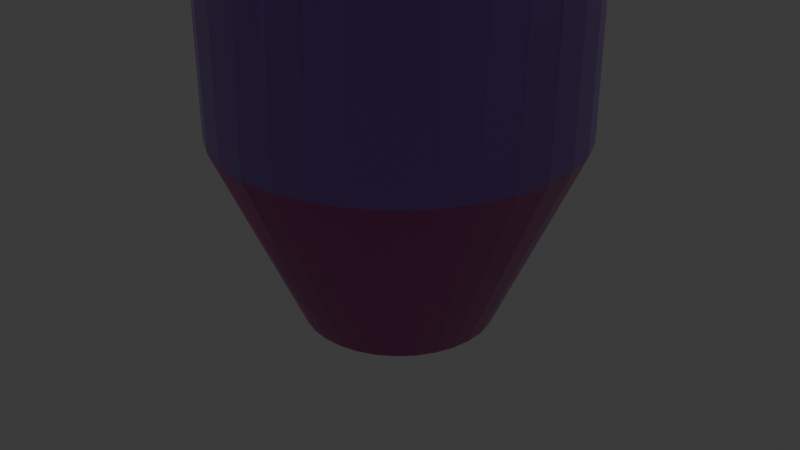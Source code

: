 # Source: Melee.blend  (saved by Blender 4.2.66; exported with 4.5.12 LTS)
import bpy
from mathutils import Matrix  # noqa: F401  (used for matrix-valued properties, if any)

bpy.ops.wm.read_factory_settings(use_empty=True)
scene = bpy.context.scene
scene.name = 'Scene'

# ---- collections
col_collection = bpy.data.collections.new('Collection'); scene.collection.children.link(col_collection)

# ---- images (referenced by path relative to the original .blend; pixels are not part of the script)
import os
ASSET_DIR = os.environ.get("B2B_ASSET_DIR", "")  # directory of the original .blend (textures are referenced by path, not embedded)
HERE = os.path.dirname(os.path.abspath(__file__))  # packed textures are extracted next to this script under _unpacked/

def load_image(name, relpath, width, height, colorspace="sRGB"):
    """Load a texture the original file referenced (path relative to the .blend, or extracted next to this script)."""
    p = next((c for c in (os.path.join(HERE, relpath), os.path.join(ASSET_DIR, relpath)) if relpath and os.path.exists(c)), "")
    if p:
        img = bpy.data.images.load(p, check_existing=True)
        img.name = name
    else:  # same state as the original file: an image datablock whose file is absent (Cycles renders it pink)
        img = bpy.data.images.new(name, width, height)
        img.source = "FILE"
        img.filepath = "//" + (relpath or name)
    img.colorspace_settings.name = colorspace
    return img
img_metal_0076_normal_opengl_1k_png = load_image('metal_0076_normal_opengl_1k.png', 'metal_0076_normal_opengl_1k.png', 1024, 1024, 'sRGB')
img_metal_0076_color_1k_jpg = load_image('metal_0076_color_1k.jpg', 'metal_0076_color_1k.jpg', 1024, 1024, 'sRGB')
img_metal_0076_roughness_1k_jpg = load_image('metal_0076_roughness_1k.jpg', 'metal_0076_roughness_1k.jpg', 1024, 1024, 'sRGB')
img_metal_0076_metallic_1k_jpg = load_image('metal_0076_metallic_1k.jpg', 'metal_0076_metallic_1k.jpg', 1024, 1024, 'sRGB')
img_metal_0031_normal_opengl_1k_png = load_image('metal_0031_normal_opengl_1k.png', 'metal_0031_normal_opengl_1k.png', 1024, 1024, 'sRGB')
img_metal_0031_color_1k_jpg = load_image('metal_0031_color_1k.jpg', 'metal_0031_color_1k.jpg', 1024, 1024, 'sRGB')

# ---- materials (node trees are filled in below, after node groups)
mat_hex_metal = bpy.data.materials.new('Hex Metal')
mat_dot_metal = bpy.data.materials.new('Dot Metal')

# ---- material node trees
mat_hex_metal.use_nodes = True; mat_hex_metal.node_tree.nodes.clear()
_N = mat_hex_metal.node_tree.nodes; _L = mat_hex_metal.node_tree.links
n0 = _N.new('ShaderNodeBsdfPrincipled'); n0.name = 'Principled BSDF'; n0.location = (10, 300)
n1 = _N.new('ShaderNodeOutputMaterial'); n1.name = 'Material Output'; n1.location = (300, 300)
n2 = _N.new('ShaderNodeNormalMap'); n2.name = 'Normal Map'; n2.location = (-279, -15)
n3 = _N.new('ShaderNodeTexImage'); n3.name = 'Image Texture'; n3.location = (-641, -49)
n3.image = img_metal_0076_normal_opengl_1k_png
n4 = _N.new('ShaderNodeTexImage'); n4.name = 'Image Texture.001'; n4.location = (-614, 283)
n4.image = img_metal_0076_color_1k_jpg
n5 = _N.new('ShaderNodeTexImage'); n5.name = 'Image Texture.002'; n5.location = (-603, 580)
n5.image = img_metal_0076_roughness_1k_jpg
n6 = _N.new('ShaderNodeTexImage'); n6.name = 'Image Texture.003'; n6.location = (-617, 884)
n6.image = img_metal_0076_metallic_1k_jpg
n7 = _N.new('ShaderNodeMix'); n7.name = 'Mix'; n7.location = (-254, 275)
n7.data_type = 'RGBA'
n7.inputs[7].default_value = (0.4981, 0.1954, 0.0, 1.0)
_L.new(n0.outputs[0], n1.inputs[0])
_L.new(n7.outputs[2], n0.inputs[0])
_L.new(n3.outputs[0], n2.inputs[1])
_L.new(n2.outputs[0], n0.inputs[5])
_L.new(n5.outputs[0], n0.inputs[2])
_L.new(n6.outputs[0], n0.inputs[1])
_L.new(n4.outputs[0], n7.inputs[6])
n1.is_active_output = True
mat_dot_metal.use_nodes = True; mat_dot_metal.node_tree.nodes.clear()
_N = mat_dot_metal.node_tree.nodes; _L = mat_dot_metal.node_tree.links
n0 = _N.new('ShaderNodeBsdfPrincipled'); n0.name = 'Principled BSDF'; n0.location = (10, 300)
n1 = _N.new('ShaderNodeOutputMaterial'); n1.name = 'Material Output'; n1.location = (300, 300)
n2 = _N.new('ShaderNodeNormalMap'); n2.name = 'Normal Map'; n2.location = (-447, 40)
n3 = _N.new('ShaderNodeTexImage'); n3.name = 'Image Texture'; n3.location = (-809, 7)
n3.image = img_metal_0031_normal_opengl_1k_png
n4 = _N.new('ShaderNodeTexImage'); n4.name = 'Image Texture.001'; n4.location = (-782, 338)
n4.image = img_metal_0031_color_1k_jpg
n5 = _N.new('ShaderNodeTexImage'); n5.name = 'Image Texture.002'; n5.location = (-771, 636)
n5.image = img_metal_0076_roughness_1k_jpg
n6 = _N.new('ShaderNodeTexImage'); n6.name = 'Image Texture.003'; n6.location = (-786, 939)
n6.image = img_metal_0076_metallic_1k_jpg
n7 = _N.new('ShaderNodeMix'); n7.name = 'Mix'; n7.location = (-417, 350)
n7.data_type = 'RGBA'
n7.inputs[7].default_value = (0.07649, 0.5064, 1.0, 1.0)
_L.new(n0.outputs[0], n1.inputs[0])
_L.new(n3.outputs[0], n2.inputs[1])
_L.new(n2.outputs[0], n0.inputs[5])
_L.new(n7.outputs[2], n0.inputs[0])
_L.new(n5.outputs[0], n0.inputs[2])
_L.new(n6.outputs[0], n0.inputs[1])
_L.new(n4.outputs[0], n7.inputs[6])
n1.is_active_output = True

# ---- world
world_world = bpy.data.worlds.new('World'); scene.world = world_world
world_world.use_nodes = True; world_world.node_tree.nodes.clear()
_N = world_world.node_tree.nodes; _L = world_world.node_tree.links
n0 = _N.new('ShaderNodeOutputWorld'); n0.name = 'World Output'; n0.location = (300, 300)
n1 = _N.new('ShaderNodeBackground'); n1.name = 'Background'; n1.location = (10, 300)
n1.inputs[0].default_value = (0.05088, 0.05088, 0.05088, 1.0)
_L.new(n1.outputs[0], n0.inputs[0])
n0.is_active_output = True
world_world.color = (0.05088, 0.05088, 0.05088)
world_world.sun_shadow_jitter_overblur = 0.0

# ---- cameras
cam_camera = bpy.data.cameras.new('Camera')
cam_camera.clip_end = 100.0
cam_camera.ortho_scale = 7.314

# ---- lights
light_light = bpy.data.lights.new('Light', 'POINT')
light_light.energy = 1000.0
light_light.shadow_soft_size = 0.1

# ---- meshes
me_cylinder = bpy.data.meshes.new('Cylinder')
me_cylinder.from_pydata([(0.0, 1.0, -1.0), (-1.077e-08, 1.89, 1.0), (0.1951, 0.9808, -1.0), (0.3687, 1.853, 1.0), (0.3827, 0.9239, -1.0), (0.7232, 1.746, 1.0), (0.5556, 0.8315, -1.0), (1.05, 1.571, 1.0), (0.7071, 0.7071, -1.0), (1.336, 1.336, 1.0), (0.8315, 0.5556, -1.0), (1.571, 1.05, 1.0), (0.9239, 0.3827, -1.0), (1.746, 0.7232, 1.0), (0.9808, 0.1951, -1.0), (1.853, 0.3687, 1.0), (1.0, 0.0, -1.0), (1.89, -1.326e-08, 1.0), (0.9808, -0.1951, -1.0), (1.853, -0.3687, 1.0), (0.9239, -0.3827, -1.0), (1.746, -0.7232, 1.0), (0.8315, -0.5556, -1.0), (1.571, -1.05, 1.0), (0.7071, -0.7071, -1.0), (1.336, -1.336, 1.0), (0.5556, -0.8315, -1.0), (1.05, -1.571, 1.0), (0.3827, -0.9239, -1.0), (0.7232, -1.746, 1.0), (0.1951, -0.9808, -1.0), (0.3687, -1.853, 1.0), (0.0, -1.0, -1.0), (-1.077e-08, -1.89, 1.0), (-0.1951, -0.9808, -1.0), (-0.3687, -1.853, 1.0), (-0.3827, -0.9239, -1.0), (-0.7232, -1.746, 1.0), (-0.5556, -0.8315, -1.0), (-1.05, -1.571, 1.0), (-0.7071, -0.7071, -1.0), (-1.336, -1.336, 1.0), (-0.8315, -0.5556, -1.0), (-1.571, -1.05, 1.0), (-0.9239, -0.3827, -1.0), (-1.746, -0.7232, 1.0), (-0.9808, -0.1951, -1.0), (-1.853, -0.3687, 1.0), (-1.0, 0.0, -1.0), (-1.89, -1.326e-08, 1.0), (-0.9808, 0.1951, -1.0), (-1.853, 0.3687, 1.0), (-0.9239, 0.3827, -1.0), (-1.746, 0.7232, 1.0), (-0.8315, 0.5556, -1.0), (-1.571, 1.05, 1.0), (-0.7071, 0.7071, -1.0), (-1.336, 1.336, 1.0), (-0.5556, 0.8315, -1.0), (-1.05, 1.571, 1.0), (-0.3827, 0.9239, -1.0), (-0.7232, 1.746, 1.0), (-0.1951, 0.9808, -1.0), (-0.3687, 1.853, 1.0), (0.3687, 1.853, 15.78), (1.473e-07, 1.89, 15.78), (0.7232, 1.746, 15.78), (1.05, 1.571, 15.78), (1.336, 1.336, 15.78), (1.571, 1.05, 15.78), (1.746, 0.7232, 15.78), (1.853, 0.3687, 15.78), (1.89, -1.326e-08, 15.78), (1.853, -0.3687, 15.78), (1.746, -0.7232, 15.78), (1.571, -1.05, 15.78), (1.336, -1.336, 15.78), (1.05, -1.571, 15.78), (0.7232, -1.746, 15.78), (0.3687, -1.853, 15.78), (1.473e-07, -1.89, 15.78), (-0.3687, -1.853, 15.78), (-0.7232, -1.746, 15.78), (-1.05, -1.571, 15.78), (-1.336, -1.336, 15.78), (-1.571, -1.05, 15.78), (-1.746, -0.7232, 15.78), (-1.853, -0.3687, 15.78), (-1.89, -1.326e-08, 15.78), (-1.853, 0.3687, 15.78), (-1.746, 0.7232, 15.78), (-1.571, 1.05, 15.78), (-1.336, 1.336, 15.78), (-1.05, 1.571, 15.78), (-0.7232, 1.746, 15.78), (-0.3687, 1.853, 15.78), (0.6282, 3.158, 17.19), (1.365e-07, 3.22, 17.19), (1.232, 2.975, 17.19), (1.789, 2.677, 17.19), (2.277, 2.277, 17.19), (2.677, 1.789, 17.19), (2.975, 1.232, 17.19), (3.158, 0.6282, 17.19), (3.22, -2.521e-08, 17.19), (3.158, -0.6282, 17.19), (2.975, -1.232, 17.19), (2.677, -1.789, 17.19), (2.277, -2.277, 17.19), (1.789, -2.677, 17.19), (1.232, -2.975, 17.19), (0.6282, -3.158, 17.19), (1.365e-07, -3.22, 17.19), (-0.6282, -3.158, 17.19), (-1.232, -2.975, 17.19), (-1.789, -2.677, 17.19), (-2.277, -2.277, 17.19), (-2.677, -1.789, 17.19), (-2.975, -1.232, 17.19), (-3.158, -0.6282, 17.19), (-3.22, -2.521e-08, 17.19), (-3.158, 0.6282, 17.19), (-2.975, 1.232, 17.19), (-2.677, 1.789, 17.19), (-2.277, 2.277, 17.19), (-1.789, 2.677, 17.19), (-1.232, 2.975, 17.19), (-0.6282, 3.158, 17.19), (0.6282, 3.158, 21.64), (5.95e-07, 3.22, 21.64), (1.232, 2.975, 21.64), (1.789, 2.677, 21.64), (2.277, 2.277, 21.64), (2.677, 1.789, 21.64), (2.975, 1.232, 21.64), (3.158, 0.6282, 21.64), (3.22, -2.521e-08, 21.64), (3.158, -0.6282, 21.64), (2.975, -1.232, 21.64), (2.677, -1.789, 21.64), (2.277, -2.277, 21.64), (1.789, -2.677, 21.64), (1.232, -2.975, 21.64), (0.6282, -3.158, 21.64), (5.95e-07, -3.22, 21.64), (-0.6282, -3.158, 21.64), (-1.232, -2.975, 21.64), (-1.789, -2.677, 21.64), (-2.277, -2.277, 21.64), (-2.677, -1.789, 21.64), (-2.975, -1.232, 21.64), (-3.158, -0.6282, 21.64), (-3.22, -2.521e-08, 21.64), (-3.158, 0.6282, 21.64), (-2.975, 1.232, 21.64), (-2.677, 1.789, 21.64), (-2.277, 2.277, 21.64), (-1.789, 2.677, 21.64), (-1.232, 2.975, 21.64), (-0.6282, 3.158, 21.64), (0.2588, 1.301, 23.12), (2.646e-07, 1.327, 23.12), (0.5077, 1.226, 23.12), (0.7371, 1.103, 23.12), (0.9381, 0.9381, 23.12), (1.103, 0.7371, 23.12), (1.226, 0.5077, 23.12), (1.301, 0.2588, 23.12), (1.327, -3.229e-08, 23.12), (1.301, -0.2588, 23.12), (1.226, -0.5077, 23.12), (1.103, -0.7371, 23.12), (0.9381, -0.9381, 23.12), (0.7371, -1.103, 23.12), (0.5077, -1.226, 23.12), (0.2588, -1.301, 23.12), (2.646e-07, -1.327, 23.12), (-0.2588, -1.301, 23.12), (-0.5077, -1.226, 23.12), (-0.7371, -1.103, 23.12), (-0.9381, -0.9381, 23.12), (-1.103, -0.7371, 23.12), (-1.226, -0.5077, 23.12), (-1.301, -0.2588, 23.12), (-1.327, -3.229e-08, 23.12), (-1.301, 0.2588, 23.12), (-1.226, 0.5077, 23.12), (-1.103, 0.7371, 23.12), (-0.9381, 0.9381, 23.12), (-0.7371, 1.103, 23.12), (-0.5077, 1.226, 23.12), (-0.2588, 1.301, 23.12), (0.6282, 3.158, 17.19), (1.365e-07, 3.22, 17.19), (1.232, 2.975, 17.19), (1.789, 2.677, 17.19), (2.277, 2.277, 17.19), (2.677, 1.789, 17.19), (2.975, 1.232, 17.19), (3.158, 0.6282, 17.19), (3.22, -2.521e-08, 17.19), (3.158, -0.6282, 17.19), (2.975, -1.232, 17.19), (2.677, -1.789, 17.19), (2.277, -2.277, 17.19), (1.789, -2.677, 17.19), (1.232, -2.975, 17.19), (0.6282, -3.158, 17.19), (1.365e-07, -3.22, 17.19), (-0.6282, -3.158, 17.19), (-1.232, -2.975, 17.19), (-1.789, -2.677, 17.19), (-2.277, -2.277, 17.19), (-2.677, -1.789, 17.19), (-2.975, -1.232, 17.19), (-3.158, -0.6282, 17.19), (-3.22, -2.521e-08, 17.19), (-3.158, 0.6282, 17.19), (-2.975, 1.232, 17.19), (-2.677, 1.789, 17.19), (-2.277, 2.277, 17.19), (-1.789, 2.677, 17.19), (-1.232, 2.975, 17.19), (-0.6282, 3.158, 17.19), (0.6282, 3.158, 21.64), (5.95e-07, 3.22, 21.64), (1.232, 2.975, 21.64), (1.789, 2.677, 21.64), (2.277, 2.277, 21.64), (2.677, 1.789, 21.64), (2.975, 1.232, 21.64), (3.158, 0.6282, 21.64), (3.22, -2.521e-08, 21.64), (3.158, -0.6282, 21.64), (2.975, -1.232, 21.64), (2.677, -1.789, 21.64), (2.277, -2.277, 21.64), (1.789, -2.677, 21.64), (1.232, -2.975, 21.64), (0.6282, -3.158, 21.64), (5.95e-07, -3.22, 21.64), (-0.6282, -3.158, 21.64), (-1.232, -2.975, 21.64), (-1.789, -2.677, 21.64), (-2.277, -2.277, 21.64), (-2.677, -1.789, 21.64), (-2.975, -1.232, 21.64), (-3.158, -0.6282, 21.64), (-3.22, -2.521e-08, 21.64), (-3.158, 0.6282, 21.64), (-2.975, 1.232, 21.64), (-2.677, 1.789, 21.64), (-2.277, 2.277, 21.64), (-1.789, 2.677, 21.64), (-1.232, 2.975, 21.64), (-0.6282, 3.158, 21.64), (1.232, 2.975, 17.19), (0.6282, 3.158, 17.19), (2.277, 2.277, 17.19), (1.789, 2.677, 17.19), (2.975, 1.232, 17.19), (2.677, 1.789, 17.19), (3.22, -2.521e-08, 17.19), (3.158, 0.6282, 17.19), (2.975, -1.232, 17.19), (3.158, -0.6282, 17.19), (2.277, -2.277, 17.19), (2.677, -1.789, 17.19), (1.232, -2.975, 17.19), (1.789, -2.677, 17.19), (1.365e-07, -3.22, 17.19), (0.6282, -3.158, 17.19), (-1.232, -2.975, 17.19), (-0.6282, -3.158, 17.19), (-2.277, -2.277, 17.19), (-1.789, -2.677, 17.19), (-2.975, -1.232, 17.19), (-2.677, -1.789, 17.19), (-3.22, -2.521e-08, 17.19), (-3.158, -0.6282, 17.19), (-2.975, 1.232, 17.19), (-3.158, 0.6282, 17.19), (-2.277, 2.277, 17.19), (-2.677, 1.789, 17.19), (-1.232, 2.975, 17.19), (-1.789, 2.677, 17.19), (1.365e-07, 3.22, 17.19), (-0.6282, 3.158, 17.19), (1.232, 2.975, 21.64), (0.6282, 3.158, 21.64), (2.277, 2.277, 21.64), (1.789, 2.677, 21.64), (2.975, 1.232, 21.64), (2.677, 1.789, 21.64), (3.22, -2.521e-08, 21.64), (3.158, 0.6282, 21.64), (2.975, -1.232, 21.64), (3.158, -0.6282, 21.64), (2.277, -2.277, 21.64), (2.677, -1.789, 21.64), (1.232, -2.975, 21.64), (1.789, -2.677, 21.64), (5.95e-07, -3.22, 21.64), (0.6282, -3.158, 21.64), (-1.232, -2.975, 21.64), (-0.6282, -3.158, 21.64), (-2.277, -2.277, 21.64), (-1.789, -2.677, 21.64), (-2.975, -1.232, 21.64), (-2.677, -1.789, 21.64), (-3.22, -2.521e-08, 21.64), (-3.158, -0.6282, 21.64), (-2.975, 1.232, 21.64), (-3.158, 0.6282, 21.64), (-2.277, 2.277, 21.64), (-2.677, 1.789, 21.64), (-1.232, 2.975, 21.64), (-1.789, 2.677, 21.64), (5.95e-07, 3.22, 21.64), (-0.6282, 3.158, 21.64), (1.041, 2.344, 17.19), (0.4369, 2.528, 17.19), (1.859, 1.768, 17.19), (1.371, 2.168, 17.19), (2.394, 0.9217, 17.19), (2.096, 1.478, 17.19), (2.564, -0.06457, 17.19), (2.502, 0.5636, 17.19), (2.344, -1.041, 17.19), (2.528, -0.4369, 17.19), (1.768, -1.859, 17.19), (2.168, -1.371, 17.19), (0.9217, -2.394, 17.19), (1.478, -2.096, 17.19), (-0.06456, -2.564, 17.19), (0.5636, -2.502, 17.19), (-1.041, -2.344, 17.19), (-0.4369, -2.528, 17.19), (-1.859, -1.768, 17.19), (-1.371, -2.168, 17.19), (-2.394, -0.9217, 17.19), (-2.096, -1.478, 17.19), (-2.564, 0.06457, 17.19), (-2.502, -0.5636, 17.19), (-2.344, 1.041, 17.19), (-2.528, 0.4369, 17.19), (-1.768, 1.859, 17.19), (-2.168, 1.371, 17.19), (-0.9217, 2.394, 17.19), (-1.478, 2.096, 17.19), (0.06457, 2.564, 17.19), (-0.5636, 2.502, 17.19), (1.041, 2.344, 21.64), (0.4369, 2.528, 21.64), (1.859, 1.768, 21.64), (1.371, 2.168, 21.64), (2.394, 0.9217, 21.64), (2.096, 1.478, 21.64), (2.564, -0.06457, 21.64), (2.502, 0.5636, 21.64), (2.344, -1.041, 21.64), (2.528, -0.4369, 21.64), (1.768, -1.859, 21.64), (2.168, -1.371, 21.64), (0.9217, -2.394, 21.64), (1.478, -2.096, 21.64), (-0.06456, -2.564, 21.64), (0.5636, -2.502, 21.64), (-1.041, -2.344, 21.64), (-0.4369, -2.528, 21.64), (-1.859, -1.768, 21.64), (-1.371, -2.168, 21.64), (-2.394, -0.9217, 21.64), (-2.096, -1.478, 21.64), (-2.564, 0.06457, 21.64), (-2.502, -0.5636, 21.64), (-2.344, 1.041, 21.64), (-2.528, 0.4369, 21.64), (-1.768, 1.859, 21.64), (-2.168, 1.371, 21.64), (-0.9217, 2.394, 21.64), (-1.478, 2.096, 21.64), (0.06457, 2.564, 21.64), (-0.5636, 2.502, 21.64)], [], [(0, 1, 3, 2), (2, 3, 5, 4), (4, 5, 7, 6), (6, 7, 9, 8), (8, 9, 11, 10), (10, 11, 13, 12), (12, 13, 15, 14), (14, 15, 17, 16), (16, 17, 19, 18), (18, 19, 21, 20), (20, 21, 23, 22), (22, 23, 25, 24), (24, 25, 27, 26), (26, 27, 29, 28), (28, 29, 31, 30), (30, 31, 33, 32), (32, 33, 35, 34), (34, 35, 37, 36), (36, 37, 39, 38), (38, 39, 41, 40), (40, 41, 43, 42), (42, 43, 45, 44), (44, 45, 47, 46), (46, 47, 49, 48), (48, 49, 51, 50), (50, 51, 53, 52), (52, 53, 55, 54), (54, 55, 57, 56), (56, 57, 59, 58), (58, 59, 61, 60), (39, 37, 82, 83), (60, 61, 63, 62), (62, 63, 1, 0), (0, 2, 4, 6, 8, 10, 12, 14, 16, 18, 20, 22, 24, 26, 28, 30, 32, 34, 36, 38, 40, 42, 44, 46, 48, 50, 52, 54, 56, 58, 60, 62), (89, 88, 120, 121), (57, 55, 91, 92), (13, 11, 69, 70), (31, 29, 78, 79), (49, 47, 87, 88), (5, 3, 64, 66), (23, 21, 74, 75), (41, 39, 83, 84), (59, 57, 92, 93), (15, 13, 70, 71), (33, 31, 79, 80), (51, 49, 88, 89), (7, 5, 66, 67), (25, 23, 75, 76), (43, 41, 84, 85), (61, 59, 93, 94), (17, 15, 71, 72), (35, 33, 80, 81), (53, 51, 89, 90), (9, 7, 67, 68), (27, 25, 76, 77), (45, 43, 85, 86), (63, 61, 94, 95), (19, 17, 72, 73), (37, 35, 81, 82), (55, 53, 90, 91), (11, 9, 68, 69), (29, 27, 77, 78), (47, 45, 86, 87), (3, 1, 65, 64), (1, 63, 95, 65), (21, 19, 73, 74), (137, 138, 234, 233), (76, 75, 107, 108), (90, 89, 121, 122), (77, 76, 108, 109), (91, 90, 122, 123), (78, 77, 109, 110), (64, 65, 97, 96), (92, 91, 123, 124), (79, 78, 110, 111), (66, 64, 96, 98), (93, 92, 124, 125), (80, 79, 111, 112), (67, 66, 98, 99), (94, 93, 125, 126), (81, 80, 112, 113), (68, 67, 99, 100), (95, 94, 126, 127), (82, 81, 113, 114), (69, 68, 100, 101), (65, 95, 127, 97), (83, 82, 114, 115), (70, 69, 101, 102), (84, 83, 115, 116), (71, 70, 102, 103), (85, 84, 116, 117), (72, 71, 103, 104), (86, 85, 117, 118), (73, 72, 104, 105), (87, 86, 118, 119), (74, 73, 105, 106), (88, 87, 119, 120), (75, 74, 106, 107), (132, 131, 163, 164), (117, 116, 212, 213), (136, 137, 233, 232), (116, 115, 211, 212), (135, 136, 232, 231), (115, 114, 210, 211), (134, 135, 231, 230), (114, 113, 209, 210), (133, 134, 230, 229), (159, 129, 225, 255), (113, 112, 208, 209), (132, 133, 229, 228), (158, 159, 255, 254), (112, 111, 207, 208), (131, 132, 228, 227), (157, 158, 254, 253), (111, 110, 206, 207), (130, 131, 227, 226), (156, 157, 253, 252), (110, 109, 205, 206), (128, 130, 226, 224), (155, 156, 252, 251), (109, 108, 204, 205), (129, 128, 224, 225), (154, 155, 251, 250), (108, 107, 203, 204), (153, 154, 250, 249), (107, 106, 202, 203), (152, 153, 249, 248), (106, 105, 201, 202), (151, 152, 248, 247), (105, 104, 200, 201), (160, 161, 191, 190, 189, 188, 187, 186, 185, 184, 183, 182, 181, 180, 179, 178, 177, 176, 175, 174, 173, 172, 171, 170, 169, 168, 167, 166, 165, 164, 163, 162), (159, 158, 190, 191), (146, 145, 177, 178), (133, 132, 164, 165), (129, 159, 191, 161), (147, 146, 178, 179), (134, 133, 165, 166), (148, 147, 179, 180), (135, 134, 166, 167), (149, 148, 180, 181), (136, 135, 167, 168), (150, 149, 181, 182), (137, 136, 168, 169), (151, 150, 182, 183), (138, 137, 169, 170), (152, 151, 183, 184), (139, 138, 170, 171), (153, 152, 184, 185), (140, 139, 171, 172), (154, 153, 185, 186), (141, 140, 172, 173), (155, 154, 186, 187), (142, 141, 173, 174), (128, 129, 161, 160), (156, 155, 187, 188), (143, 142, 174, 175), (130, 128, 160, 162), (157, 156, 188, 189), (144, 143, 175, 176), (131, 130, 162, 163), (158, 157, 189, 190), (145, 144, 176, 177), (192, 193, 225, 224), (223, 255, 319, 287), (207, 206, 238, 239), (228, 196, 258, 290), (221, 220, 252, 253), (216, 215, 279, 278), (195, 194, 226, 227), (241, 242, 304, 305), (209, 208, 240, 241), (209, 241, 305, 273), (223, 222, 254, 255), (254, 222, 284, 316), (197, 196, 228, 229), (214, 213, 277, 276), (211, 210, 242, 243), (239, 240, 302, 303), (195, 227, 291, 259), (199, 198, 230, 231), (213, 212, 244, 245), (240, 208, 270, 302), (212, 211, 275, 274), (201, 200, 232, 233), (215, 214, 246, 247), (237, 238, 300, 301), (221, 253, 317, 285), (203, 202, 234, 235), (217, 216, 248, 249), (226, 194, 256, 288), (210, 209, 273, 272), (205, 204, 236, 237), (219, 218, 250, 251), (235, 236, 298, 299), (118, 117, 213, 214), (138, 139, 235, 234), (119, 118, 214, 215), (139, 140, 236, 235), (120, 119, 215, 216), (140, 141, 237, 236), (121, 120, 216, 217), (141, 142, 238, 237), (122, 121, 217, 218), (142, 143, 239, 238), (123, 122, 218, 219), (96, 97, 193, 192), (143, 144, 240, 239), (124, 123, 219, 220), (98, 96, 192, 194), (144, 145, 241, 240), (125, 124, 220, 221), (99, 98, 194, 195), (145, 146, 242, 241), (126, 125, 221, 222), (100, 99, 195, 196), (146, 147, 243, 242), (127, 126, 222, 223), (101, 100, 196, 197), (147, 148, 244, 243), (97, 127, 223, 193), (102, 101, 197, 198), (148, 149, 245, 244), (103, 102, 198, 199), (149, 150, 246, 245), (104, 103, 199, 200), (150, 151, 247, 246), (294, 262, 326, 358), (256, 257, 321, 320), (309, 308, 372, 373), (277, 309, 373, 341), (307, 306, 370, 371), (263, 295, 359, 327), (305, 304, 368, 369), (306, 274, 338, 370), (303, 302, 366, 367), (292, 260, 324, 356), (301, 300, 364, 365), (275, 307, 371, 339), (299, 298, 362, 363), (261, 293, 357, 325), (297, 296, 360, 361), (304, 272, 336, 368), (243, 244, 306, 307), (218, 217, 281, 280), (242, 210, 272, 304), (197, 229, 293, 261), (245, 246, 308, 309), (220, 219, 283, 282), (194, 192, 257, 256), (211, 243, 307, 275), (230, 198, 260, 292), (247, 248, 310, 311), (222, 221, 285, 284), (196, 195, 259, 258), (244, 212, 274, 306), (199, 231, 295, 263), (249, 250, 312, 313), (193, 223, 287, 286), (198, 197, 261, 260), (213, 245, 309, 277), (232, 200, 262, 294), (251, 252, 314, 315), (224, 226, 288, 289), (200, 199, 263, 262), (246, 214, 276, 308), (201, 233, 297, 265), (253, 254, 316, 317), (227, 228, 290, 291), (202, 201, 265, 264), (215, 247, 311, 279), (234, 202, 264, 296), (255, 225, 318, 319), (229, 230, 292, 293), (204, 203, 267, 266), (248, 216, 278, 310), (225, 193, 286, 318), (203, 235, 299, 267), (192, 224, 289, 257), (231, 232, 294, 295), (206, 205, 269, 268), (217, 249, 313, 281), (219, 251, 315, 283), (236, 204, 266, 298), (252, 220, 282, 314), (233, 234, 296, 297), (208, 207, 271, 270), (250, 218, 280, 312), (238, 206, 268, 300), (205, 237, 301, 269), (207, 239, 303, 271), (346, 347, 379, 378), (320, 321, 353, 352), (334, 335, 367, 366), (348, 349, 381, 380), (322, 323, 355, 354), (336, 337, 369, 368), (350, 351, 383, 382), (324, 325, 357, 356), (338, 339, 371, 370), (326, 327, 359, 358), (340, 341, 373, 372), (328, 329, 361, 360), (342, 343, 375, 374), (330, 331, 363, 362), (344, 345, 377, 376), (332, 333, 365, 364), (311, 310, 374, 375), (258, 259, 323, 322), (308, 276, 340, 372), (313, 312, 376, 377), (260, 261, 325, 324), (265, 297, 361, 329), (315, 314, 378, 379), (262, 263, 327, 326), (279, 311, 375, 343), (317, 316, 380, 381), (264, 265, 329, 328), (296, 264, 328, 360), (319, 318, 382, 383), (266, 267, 331, 330), (310, 278, 342, 374), (318, 286, 350, 382), (268, 269, 333, 332), (267, 299, 363, 331), (257, 289, 353, 321), (270, 271, 335, 334), (281, 313, 377, 345), (283, 315, 379, 347), (272, 273, 337, 336), (298, 266, 330, 362), (314, 282, 346, 378), (274, 275, 339, 338), (312, 280, 344, 376), (300, 268, 332, 364), (276, 277, 341, 340), (269, 301, 365, 333), (271, 303, 367, 335), (278, 279, 343, 342), (288, 256, 320, 352), (280, 281, 345, 344), (285, 317, 381, 349), (282, 283, 347, 346), (302, 270, 334, 366), (284, 285, 349, 348), (259, 291, 355, 323), (286, 287, 351, 350), (316, 284, 348, 380), (289, 288, 352, 353), (273, 305, 369, 337), (291, 290, 354, 355), (290, 258, 322, 354), (293, 292, 356, 357), (287, 319, 383, 351), (295, 294, 358, 359)])
me_cylinder.polygons.foreach_set('material_index', [0, 0, 0, 0, 0, 0, 0, 0, 0, 0, 0, 0, 0, 0, 0, 0, 0, 0, 0, 0, 0, 0, 0, 0, 0, 0, 0, 0, 0, 0, 1, 0, 0, 0, 0, 1, 1, 1, 1, 1, 1, 1, 1, 1, 1, 1, 1, 1, 1, 1, 1, 1, 1, 1, 1, 1, 1, 1, 1, 1, 1, 1, 1, 1, 1, 1, 0, 0, 0, 0, 0, 0, 0, 0, 0, 0, 0, 0, 0, 0, 0, 0, 0, 0, 0, 0, 0, 0, 0, 0, 0, 0, 0, 0, 0, 0, 0, 0, 0, 0, 0, 0, 0, 0, 0, 0, 0, 0, 0, 0, 0, 0, 0, 0, 0, 0, 0, 0, 0, 0, 0, 0, 0, 0, 0, 0, 0, 0, 0, 0, 0, 0, 0, 0, 0, 0, 0, 0, 0, 0, 0, 0, 0, 0, 0, 0, 0, 0, 0, 0, 0, 0, 0, 0, 0, 0, 0, 0, 0, 0, 0, 0, 0, 0, 0, 0, 0, 0, 0, 0, 0, 0, 0, 0, 0, 0, 0, 0, 0, 0, 0, 0, 0, 0, 0, 0, 0, 0, 0, 0, 0, 0, 0, 0, 0, 0, 0, 0, 0, 0, 0, 0, 0, 0, 0, 0, 0, 0, 0, 0, 0, 0, 0, 0, 0, 0, 0, 0, 0, 0, 0, 0, 0, 0, 0, 0, 0, 0, 0, 0, 0, 0, 0, 0, 0, 0, 0, 0, 0, 0, 0, 0, 0, 0, 0, 0, 0, 0, 0, 0, 0, 0, 0, 0, 0, 0, 0, 0, 0, 0, 0, 0, 0, 0, 0, 0, 0, 0, 0, 0, 0, 0, 0, 0, 0, 0, 0, 0, 0, 0, 0, 0, 0, 0, 0, 0, 0, 0, 0, 0, 0, 0, 0, 0, 0, 0, 0, 0, 0, 0, 0, 0, 0, 0, 0, 0, 0, 0, 0, 0, 0, 0, 0, 0, 0, 0, 0, 0, 0, 0, 0, 0, 0, 0, 0, 0, 0, 0, 0, 0, 0, 0, 0, 0, 0, 0, 0, 0, 0, 0, 0, 0, 0, 0, 0, 0, 0, 0, 0, 0, 0, 0, 0, 0])
_uv = me_cylinder.uv_layers.new(name='UVMap')
_uv.uv.foreach_set('vector', [1.0, 0.5, 1.0, 1.0, 0.9688, 1.0, 0.9688, 0.5, 0.9688, 0.5, 0.9688, 1.0, 0.9375, 1.0, 0.9375, 0.5, 0.9375, 0.5, 0.9375, 1.0, 0.9062, 1.0, 0.9062, 0.5, 0.9062, 0.5, 0.9062, 1.0, 0.875, 1.0, 0.875, 0.5, 0.875, 0.5, 0.875, 1.0, 0.8438, 1.0, 0.8438, 0.5, 0.8438, 0.5, 0.8438, 1.0, 0.8125, 1.0, 0.8125, 0.5, 0.8125, 0.5, 0.8125, 1.0, 0.7812, 1.0, 0.7812, 0.5, 0.7812, 0.5, 0.7812, 1.0, 0.75, 1.0, 0.75, 0.5, 0.75, 0.5, 0.75, 1.0, 0.7188, 1.0, 0.7188, 0.5, 0.7188, 0.5, 0.7188, 1.0, 0.6875, 1.0, 0.6875, 0.5, 0.6875, 0.5, 0.6875, 1.0, 0.6562, 1.0, 0.6562, 0.5, 0.6562, 0.5, 0.6562, 1.0, 0.625, 1.0, 0.625, 0.5, 0.625, 0.5, 0.625, 1.0, 0.5938, 1.0, 0.5938, 0.5, 0.5938, 0.5, 0.5938, 1.0, 0.5625, 1.0, 0.5625, 0.5, 0.5625, 0.5, 0.5625, 1.0, 0.5312, 1.0, 0.5312, 0.5, 0.5312, 0.5, 0.5312, 1.0, 0.5, 1.0, 0.5, 0.5, 0.5, 0.5, 0.5, 1.0, 0.4688, 1.0, 0.4688, 0.5, 0.4688, 0.5, 0.4688, 1.0, 0.4375, 1.0, 0.4375, 0.5, 0.4375, 0.5, 0.4375, 1.0, 0.4062, 1.0, 0.4062, 0.5, 0.4062, 0.5, 0.4062, 1.0, 0.375, 1.0, 0.375, 0.5, 0.375, 0.5, 0.375, 1.0, 0.3438, 1.0, 0.3438, 0.5, 0.3438, 0.5, 0.3438, 1.0, 0.3125, 1.0, 0.3125, 0.5, 0.3125, 0.5, 0.3125, 1.0, 0.2812, 1.0, 0.2812, 0.5, 0.2812, 0.5, 0.2812, 1.0, 0.25, 1.0, 0.25, 0.5, 0.25, 0.5, 0.25, 1.0, 0.2188, 1.0, 0.2188, 0.5, 0.2188, 0.5, 0.2188, 1.0, 0.1875, 1.0, 0.1875, 0.5, 0.1875, 0.5, 0.1875, 1.0, 0.1562, 1.0, 0.1562, 0.5, 0.1562, 0.5, 0.1562, 1.0, 0.125, 1.0, 0.125, 0.5, 0.125, 0.5, 0.125, 1.0, 0.09375, 1.0, 0.09375, 0.5, 0.09375, 0.5, 0.09375, 1.0, 0.0625, 1.0, 0.0625, 0.5, 0.03572, -2.957, 0.01595, -2.894, 0.03968, 3.841, 0.01125, 3.957, 0.0625, 0.5, 0.0625, 1.0, 0.03125, 1.0, 0.03125, 0.5, 0.03125, 0.5, 0.03125, 1.0, 0.0, 1.0, 0.0, 0.5, 0.75, 0.49, 0.7968, 0.4854, 0.8418, 0.4717, 0.8833, 0.4496, 0.9197, 0.4197, 0.9496, 0.3833, 0.9717, 0.3418, 0.9854, 0.2968, 0.99, 0.25, 0.9854, 0.2032, 0.9717, 0.1582, 0.9496, 0.1167, 0.9197, 0.08029, 0.8833, 0.05045, 0.8418, 0.02827, 0.7968, 0.01461, 0.75, 0.01, 0.7032, 0.01461, 0.6582, 0.02827, 0.6167, 0.05045, 0.5803, 0.08029, 0.5504, 0.1167, 0.5283, 0.1582, 0.5146, 0.2032, 0.51, 0.25, 0.5146, 0.2968, 0.5283, 0.3418, 0.5504, 0.3833, 0.5803, 0.4197, 0.6167, 0.4496, 0.6582, 0.4717, 0.7032, 0.4854, 0.39, 0.2885, 0.351, 0.3138, 0.1838, 0.1096, 0.2655, 0.05539, 0.101, -2.534, 0.1056, -2.567, -0.07741, 3.237, -0.07193, 3.18, -0.0003998, -2.449, 0.01067, -2.438, 0.04435, 3.01, 0.0583, 3.029, -0.02578, -2.731, -0.03326, -2.683, 0.1017, 3.452, 0.09311, 3.539, 0.1026, -2.683, 0.09597, -2.73, -0.06765, 3.538, -0.0756, 3.452, 0.04587, -2.431, 0.0573, -2.437, -0.01517, 3.01, -0.0004235, 2.999, -0.03716, -2.565, -0.03333, -2.534, 0.0999, 3.181, 0.105, 3.237, 0.05622, -2.894, 0.03572, -2.957, 0.01125, 3.957, -0.01635, 3.841, 0.09415, -2.506, 0.101, -2.534, -0.07193, 3.18, -0.06401, 3.131, -0.01064, -2.464, -0.0003998, -2.449, 0.0583, 3.029, 0.07118, 3.056, -0.01503, -2.781, -0.02578, -2.731, 0.09311, 3.539, 0.0802, 3.632, 0.1063, -2.641, 0.1026, -2.683, -0.0756, 3.452, -0.07962, 3.372, 0.0341, -2.429, 0.04587, -2.431, -0.0004235, 2.999, 0.01464, 2.995, -0.03868, -2.601, -0.03716, -2.565, 0.105, 3.237, 0.1072, 3.302, 0.07299, -2.836, 0.05622, -2.894, -0.01635, 3.841, -0.03843, 3.733, 0.08661, -2.482, 0.09415, -2.506, -0.06401, 3.131, -0.05403, 3.09, -0.01974, -2.483, -0.01064, -2.464, 0.07118, 3.056, 0.08264, 3.09, -0.0004227, -2.835, -0.01503, -2.781, 0.0802, 3.632, 0.06252, 3.733, 0.1072, -2.602, 0.1063, -2.641, -0.07962, 3.372, -0.0801, 3.301, 0.02226, -2.431, 0.0341, -2.429, 0.01464, 2.995, 0.02968, 2.999, -0.03765, -2.64, -0.03868, -2.601, 0.1072, 3.302, 0.1062, 3.373, 0.08618, -2.781, 0.07299, -2.836, -0.03843, 3.733, -0.05539, 3.632, 0.0779, -2.463, 0.08661, -2.482, -0.05403, 3.09, -0.04232, 3.056, -0.0274, -2.506, -0.01974, -2.483, 0.08264, 3.09, 0.09233, 3.132, 0.01595, -2.894, -0.0004227, -2.835, 0.06252, 3.733, 0.03968, 3.841, 0.1056, -2.567, 0.1072, -2.602, -0.0801, 3.301, -0.07741, 3.237, 0.01067, -2.438, 0.02226, -2.431, 0.02968, 2.999, 0.04435, 3.01, -0.03326, -2.683, -0.03765, -2.64, 0.1062, 3.373, 0.1017, 3.452, 0.09597, -2.73, 0.08618, -2.781, -0.05539, 3.632, -0.06765, 3.538, 0.0573, -2.437, 0.06811, -2.448, -0.02925, 3.029, -0.01517, 3.01, 0.06811, -2.448, 0.0779, -2.463, -0.04232, 3.056, -0.02925, 3.029, -0.03333, -2.534, -0.0274, -2.506, 0.09233, 3.132, 0.0999, 3.181, 0.7188, 1.0, 0.6875, 1.0, 0.6875, 1.0, 0.7188, 1.0, 0.474, 0.7346, 0.5202, 0.7355, 0.5433, 0.9999, 0.4442, 0.9992, 0.4327, 0.2706, 0.39, 0.2885, 0.2655, 0.05539, 0.3562, 0.01903, 0.4284, 0.7253, 0.474, 0.7346, 0.4442, 0.9992, 0.3473, 0.9781, 0.4782, 0.2619, 0.4327, 0.2706, 0.3562, 0.01903, 0.4517, 0.0001346, 0.3855, 0.7072, 0.4284, 0.7253, 0.3473, 0.9781, 0.2569, 0.9387, 0.7078, 0.3887, 0.6827, 0.3497, 0.8872, 0.1809, 0.942, 0.2631, 0.5245, 0.2623, 0.4782, 0.2619, 0.4517, 0.0001346, 0.5493, 9.987e-05, 0.3468, 0.6811, 0.3855, 0.7072, 0.2569, 0.9387, 0.1765, 0.8827, 0.7248, 0.4319, 0.7078, 0.3887, 0.942, 0.2631, 0.9797, 0.3546, 0.5697, 0.2719, 0.5245, 0.2623, 0.5493, 9.987e-05, 0.6453, 0.01912, 0.3148, 0.6475, 0.3468, 0.6811, 0.1765, 0.8827, 0.1077, 0.8127, 0.7338, 0.478, 0.7248, 0.4319, 0.9797, 0.3546, 0.9978, 0.4515, 0.6123, 0.2901, 0.5697, 0.2719, 0.6453, 0.01912, 0.7359, 0.05661, 0.2901, 0.6082, 0.3148, 0.6475, 0.1077, 0.8127, 0.05358, 0.7301, 0.7336, 0.5247, 0.7338, 0.478, 0.9978, 0.4515, 0.9978, 0.5496, 0.6504, 0.3164, 0.6123, 0.2901, 0.7359, 0.05661, 0.8176, 0.1112, 0.2724, 0.5651, 0.2901, 0.6082, 0.05358, 0.7301, 0.01744, 0.6381, 0.7244, 0.5704, 0.7336, 0.5247, 0.9978, 0.5496, 0.9788, 0.6462, 0.6827, 0.3497, 0.6504, 0.3164, 0.8176, 0.1112, 0.8872, 0.1809, 0.2634, 0.5195, 0.2724, 0.5651, 0.01744, 0.6381, 9.974e-05, 0.5413, 0.7064, 0.6132, 0.7244, 0.5704, 0.9788, 0.6462, 0.9412, 0.7375, 0.2635, 0.4729, 0.2634, 0.5195, 9.974e-05, 0.5413, 0.001895, 0.4437, 0.6804, 0.6516, 0.7064, 0.6132, 0.9412, 0.7375, 0.8863, 0.82, 0.2726, 0.4273, 0.2635, 0.4729, 0.001895, 0.4437, 0.02243, 0.3488, 0.6475, 0.6842, 0.6804, 0.6516, 0.8863, 0.82, 0.8159, 0.8903, 0.2912, 0.3845, 0.2726, 0.4273, 0.02243, 0.3488, 0.06001, 0.2594, 0.6088, 0.7096, 0.6475, 0.6842, 0.8159, 0.8903, 0.7326, 0.9445, 0.3177, 0.3462, 0.2912, 0.3845, 0.06001, 0.2594, 0.1144, 0.1786, 0.5659, 0.7268, 0.6088, 0.7096, 0.7326, 0.9445, 0.6408, 0.982, 0.351, 0.3138, 0.3177, 0.3462, 0.1144, 0.1786, 0.1838, 0.1096, 0.5202, 0.7355, 0.5659, 0.7268, 0.6408, 0.982, 0.5433, 0.9999, 0.9803, 0.6457, 0.9427, 0.7366, 0.6509, 0.582, 0.6642, 0.5509, 0.3438, 1.0, 0.375, 1.0, 0.375, 1.0, 0.3438, 1.0, 0.75, 1.0, 0.7188, 1.0, 0.7188, 1.0, 0.75, 1.0, 0.375, 1.0, 0.4062, 1.0, 0.4062, 1.0, 0.375, 1.0, 0.7812, 1.0, 0.75, 1.0, 0.75, 1.0, 0.7812, 1.0, 0.4062, 1.0, 0.4375, 1.0, 0.4375, 1.0, 0.4062, 1.0, 0.8125, 1.0, 0.7812, 1.0, 0.7812, 1.0, 0.8125, 1.0, 0.4375, 1.0, 0.4688, 1.0, 0.4688, 1.0, 0.4375, 1.0, 0.8438, 1.0, 0.8125, 1.0, 0.8125, 1.0, 0.8438, 1.0, 0.03125, 1.0, 0.0, 1.0, 0.0, 1.0, 0.03125, 1.0, 0.4688, 1.0, 0.5, 1.0, 0.5, 1.0, 0.4688, 1.0, 0.875, 1.0, 0.8438, 1.0, 0.8438, 1.0, 0.875, 1.0, 0.0625, 1.0, 0.03125, 1.0, 0.03125, 1.0, 0.0625, 1.0, 0.5, 1.0, 0.5312, 1.0, 0.5312, 1.0, 0.5, 1.0, 0.9062, 1.0, 0.875, 1.0, 0.875, 1.0, 0.9062, 1.0, 0.09375, 1.0, 0.0625, 1.0, 0.0625, 1.0, 0.09375, 1.0, 0.5312, 1.0, 0.5625, 1.0, 0.5625, 1.0, 0.5312, 1.0, 0.9375, 1.0, 0.9062, 1.0, 0.9062, 1.0, 0.9375, 1.0, 0.125, 1.0, 0.09375, 1.0, 0.09375, 1.0, 0.125, 1.0, 0.5625, 1.0, 0.5938, 1.0, 0.5938, 1.0, 0.5625, 1.0, 0.9688, 1.0, 0.9375, 1.0, 0.9375, 1.0, 0.9688, 1.0, 0.1562, 1.0, 0.125, 1.0, 0.125, 1.0, 0.1562, 1.0, 0.5938, 1.0, 0.625, 1.0, 0.625, 1.0, 0.5938, 1.0, 1.0, 1.0, 0.9688, 1.0, 0.9688, 1.0, 1.0, 1.0, 0.1875, 1.0, 0.1562, 1.0, 0.1562, 1.0, 0.1875, 1.0, 0.625, 1.0, 0.6562, 1.0, 0.6562, 1.0, 0.625, 1.0, 0.2188, 1.0, 0.1875, 1.0, 0.1875, 1.0, 0.2188, 1.0, 0.6562, 1.0, 0.6875, 1.0, 0.6875, 1.0, 0.6562, 1.0, 0.25, 1.0, 0.2188, 1.0, 0.2188, 1.0, 0.25, 1.0, 0.6875, 1.0, 0.7188, 1.0, 0.7188, 1.0, 0.6875, 1.0, 0.2812, 1.0, 0.25, 1.0, 0.25, 1.0, 0.2812, 1.0, 0.7188, 1.0, 0.75, 1.0, 0.75, 1.0, 0.7188, 1.0, 0.2968, 0.4854, 0.25, 0.49, 0.2032, 0.4854, 0.1582, 0.4717, 0.1167, 0.4496, 0.08029, 0.4197, 0.05045, 0.3833, 0.02827, 0.3418, 0.01461, 0.2968, 0.01, 0.25, 0.01461, 0.2032, 0.02827, 0.1582, 0.05045, 0.1167, 0.08029, 0.08029, 0.1167, 0.05045, 0.1582, 0.02827, 0.2032, 0.01461, 0.25, 0.01, 0.2968, 0.01461, 0.3418, 0.02827, 0.3833, 0.05045, 0.4197, 0.08029, 0.4496, 0.1167, 0.4717, 0.1582, 0.4854, 0.2032, 0.49, 0.25, 0.4854, 0.2968, 0.4717, 0.3418, 0.4496, 0.3833, 0.4197, 0.4197, 0.3833, 0.4496, 0.3418, 0.4717, 0.6454, 0.9806, 0.5489, 0.9998, 0.5157, 0.6717, 0.5488, 0.6654, 0.1138, 0.1787, 0.1845, 0.1094, 0.3926, 0.3661, 0.3688, 0.39, 0.9994, 0.5494, 0.9803, 0.6457, 0.6642, 0.5509, 0.6713, 0.5179, 0.7365, 0.9431, 0.6454, 0.9806, 0.5488, 0.6654, 0.5801, 0.6525, 0.05823, 0.2609, 0.1138, 0.1787, 0.3688, 0.39, 0.3496, 0.4178, 0.9994, 0.4513, 0.9994, 0.5494, 0.6713, 0.5179, 0.6717, 0.4841, 0.01998, 0.3522, 0.05823, 0.2609, 0.3496, 0.4178, 0.3362, 0.4488, 0.9804, 0.3552, 0.9994, 0.4513, 0.6717, 0.4841, 0.6656, 0.4509, 0.0003794, 0.449, 0.01998, 0.3522, 0.3362, 0.4488, 0.3291, 0.4819, 0.943, 0.2648, 0.9804, 0.3552, 0.6656, 0.4509, 0.6531, 0.4196, 9.987e-05, 0.5476, 0.0003794, 0.449, 0.3291, 0.4819, 0.3287, 0.5157, 0.889, 0.1835, 0.943, 0.2648, 0.6531, 0.4196, 0.6347, 0.3913, 0.01881, 0.6446, 9.987e-05, 0.5476, 0.3287, 0.5157, 0.3354, 0.5489, 0.8204, 0.1144, 0.889, 0.1835, 0.6347, 0.3913, 0.611, 0.3672, 0.05651, 0.736, 0.01881, 0.6446, 0.3354, 0.5489, 0.3479, 0.5802, 0.7398, 0.05946, 0.8204, 0.1144, 0.611, 0.3672, 0.5831, 0.3482, 0.1113, 0.8182, 0.05651, 0.736, 0.3479, 0.5802, 0.3663, 0.6085, 0.6497, 0.02105, 0.7398, 0.05946, 0.5831, 0.3482, 0.552, 0.3351, 0.1809, 0.8879, 0.1113, 0.8182, 0.3663, 0.6085, 0.3899, 0.6326, 0.5537, 0.001211, 0.6497, 0.02105, 0.552, 0.3351, 0.5189, 0.3283, 0.2627, 0.9426, 0.1809, 0.8879, 0.3899, 0.6326, 0.4177, 0.6516, 0.4557, 9.985e-05, 0.5537, 0.001211, 0.5189, 0.3283, 0.4852, 0.3283, 0.8186, 0.8882, 0.7365, 0.9431, 0.5801, 0.6525, 0.6081, 0.6339, 0.3536, 0.9807, 0.2627, 0.9426, 0.4177, 0.6516, 0.449, 0.6646, 0.3589, 0.01819, 0.4557, 9.985e-05, 0.4852, 0.3283, 0.4521, 0.3348, 0.8882, 0.8184, 0.8186, 0.8882, 0.6081, 0.6339, 0.6321, 0.6101, 0.4504, 0.9999, 0.3536, 0.9807, 0.449, 0.6646, 0.482, 0.6715, 0.2671, 0.05499, 0.3589, 0.01819, 0.4521, 0.3348, 0.421, 0.3478, 0.9427, 0.7366, 0.8882, 0.8184, 0.6321, 0.6101, 0.6509, 0.582, 0.5489, 0.9998, 0.4504, 0.9999, 0.482, 0.6715, 0.5157, 0.6717, 0.1845, 0.1094, 0.2671, 0.05499, 0.421, 0.3478, 0.3926, 0.3661, 0.8811, 1.74, 0.6325, 1.789, 0.5294, 0.7434, 0.5766, 0.736, 0.3787, 1.789, 0.4815, 0.7413, 0.4815, 0.7413, 0.3787, 1.789, 0.6539, -0.7861, 0.9018, -0.7342, 0.5865, 0.2702, 0.5405, 0.2583, 0.6965, 0.6629, 1.503, 1.324, 1.503, 1.324, 0.6965, 0.6629, -0.1057, 1.641, -0.3176, 1.5, 0.3522, 0.6812, 0.3911, 0.7097, 0.25, 1.0, 0.2812, 1.0, 0.2812, 1.0, 0.25, 1.0, 1.325, 1.503, 1.115, 1.643, 0.6214, 0.7196, 0.6619, 0.6948, 0.4688, 1.0, 0.4375, 1.0, 0.4375, 1.0, 0.4688, 1.0, 0.1448, -0.7636, 0.4011, -0.7889, 0.4931, 0.2559, 0.4471, 0.2632, 0.1448, -0.7636, 0.4471, 0.2632, 0.4471, 0.2632, 0.1448, -0.7636, 0.3787, 1.789, 0.1294, 1.739, 0.4348, 0.73, 0.4815, 0.7413, 0.4348, 0.73, 0.1294, 1.739, 0.1294, 1.739, 0.4348, 0.73, 1.643, 1.115, 1.503, 1.324, 0.6965, 0.6629, 0.724, 0.6248, 0.3125, 1.0, 0.3438, 1.0, 0.3438, 1.0, 0.3125, 1.0, -0.3116, -0.5239, -0.09553, -0.6664, 0.4029, 0.2793, 0.3628, 0.304, 0.5312, 1.0, 0.5, 1.0, 0.5, 1.0, 0.5312, 1.0, 1.325, 1.503, 0.6619, 0.6948, 0.6619, 0.6948, 1.325, 1.503, 1.787, 0.6369, 1.739, 0.8827, 0.7434, 0.5819, 0.7538, 0.5358, -0.639, -0.1279, -0.4951, -0.342, 0.3282, 0.3362, 0.3005, 0.3747, 0.4931, 0.2559, 0.4011, -0.7889, 0.4011, -0.7889, 0.4931, 0.2559, 0.375, 1.0, 0.4062, 1.0, 0.4062, 1.0, 0.375, 1.0, 1.739, 0.1422, 1.787, 0.3869, 0.7548, 0.4881, 0.7463, 0.4409, -0.7882, 0.362, -0.7379, 0.1099, 0.2809, 0.4181, 0.2702, 0.4646, 0.5938, 1.0, 0.5625, 1.0, 0.5625, 1.0, 0.5938, 1.0, -0.1057, 1.641, 0.3911, 0.7097, 0.3911, 0.7097, -0.1057, 1.641, 1.524, -0.3107, 1.645, -0.08806, 0.7285, 0.3958, 0.7012, 0.3555, -0.7381, 0.8702, -0.7882, 0.6188, 0.2688, 0.5124, 0.2767, 0.5598, 0.6214, 0.7196, 1.115, 1.643, 1.115, 1.643, 0.6214, 0.7196, 0.4375, 1.0, 0.4688, 1.0, 0.4688, 1.0, 0.4375, 1.0, 1.135, -0.6349, 1.345, -0.492, 0.6684, 0.3198, 0.6292, 0.2911, -0.4981, 1.319, -0.6401, 1.107, 0.2938, 0.6048, 0.3194, 0.6457, 0.6562, 1.0, 0.625, 1.0, 0.625, 1.0, 0.6562, 1.0, 0.3125, 1.0, 0.3438, 1.0, 0.3438, 1.0, 0.3125, 1.0, 0.6875, 1.0, 0.6562, 1.0, 0.6562, 1.0, 0.6875, 1.0, 0.2812, 1.0, 0.3125, 1.0, 0.3125, 1.0, 0.2812, 1.0, 0.6562, 1.0, 0.625, 1.0, 0.625, 1.0, 0.6562, 1.0, 0.25, 1.0, 0.2812, 1.0, 0.2812, 1.0, 0.25, 1.0, 0.625, 1.0, 0.5938, 1.0, 0.5938, 1.0, 0.625, 1.0, 0.2188, 1.0, 0.25, 1.0, 0.25, 1.0, 0.2188, 1.0, 0.5938, 1.0, 0.5625, 1.0, 0.5625, 1.0, 0.5938, 1.0, 0.1875, 1.0, 0.2188, 1.0, 0.2188, 1.0, 0.1875, 1.0, 0.5625, 1.0, 0.5312, 1.0, 0.5312, 1.0, 0.5625, 1.0, 0.1562, 1.0, 0.1875, 1.0, 0.1875, 1.0, 0.1562, 1.0, 0.9688, 1.0, 1.0, 1.0, 1.0, 1.0, 0.9688, 1.0, 0.5312, 1.0, 0.5, 1.0, 0.5, 1.0, 0.5312, 1.0, 0.125, 1.0, 0.1562, 1.0, 0.1562, 1.0, 0.125, 1.0, 0.9375, 1.0, 0.9688, 1.0, 0.9688, 1.0, 0.9375, 1.0, 0.5, 1.0, 0.4688, 1.0, 0.4688, 1.0, 0.5, 1.0, 0.09375, 1.0, 0.125, 1.0, 0.125, 1.0, 0.09375, 1.0, 0.9062, 1.0, 0.9375, 1.0, 0.9375, 1.0, 0.9062, 1.0, 0.4688, 1.0, 0.4375, 1.0, 0.4375, 1.0, 0.4688, 1.0, 0.0625, 1.0, 0.09375, 1.0, 0.09375, 1.0, 0.0625, 1.0, 0.875, 1.0, 0.9062, 1.0, 0.9062, 1.0, 0.875, 1.0, 0.4375, 1.0, 0.4062, 1.0, 0.4062, 1.0, 0.4375, 1.0, 0.03125, 1.0, 0.0625, 1.0, 0.0625, 1.0, 0.03125, 1.0, 0.8438, 1.0, 0.875, 1.0, 0.875, 1.0, 0.8438, 1.0, 0.4062, 1.0, 0.375, 1.0, 0.375, 1.0, 0.4062, 1.0, 0.0, 1.0, 0.03125, 1.0, 0.03125, 1.0, 0.0, 1.0, 0.8125, 1.0, 0.8438, 1.0, 0.8438, 1.0, 0.8125, 1.0, 0.375, 1.0, 0.3438, 1.0, 0.3438, 1.0, 0.375, 1.0, 0.7812, 1.0, 0.8125, 1.0, 0.8125, 1.0, 0.7812, 1.0, 0.3438, 1.0, 0.3125, 1.0, 0.3125, 1.0, 0.3438, 1.0, 0.75, 1.0, 0.7812, 1.0, 0.7812, 1.0, 0.75, 1.0, 0.3125, 1.0, 0.2812, 1.0, 0.2812, 1.0, 0.3125, 1.0, 0.7548, 0.4881, 1.787, 0.3869, 1.787, 0.3869, 0.7548, 0.4881, 0.9375, 1.0, 0.9688, 1.0, 0.9688, 1.0, 0.9375, 1.0, 0.3438, 1.0, 0.3125, 1.0, 0.3125, 1.0, 0.3438, 1.0, -0.639, -0.1279, 0.3005, 0.3747, 0.3005, 0.3747, -0.639, -0.1279, 0.4062, 1.0, 0.375, 1.0, 0.375, 1.0, 0.4062, 1.0, 1.787, 0.6369, 0.7538, 0.5358, 0.7538, 0.5358, 1.787, 0.6369, 0.4688, 1.0, 0.4375, 1.0, 0.4375, 1.0, 0.4688, 1.0, 0.3282, 0.3362, -0.4951, -0.342, -0.4951, -0.342, 0.3282, 0.3362, 0.5312, 1.0, 0.5, 1.0, 0.5, 1.0, 0.5312, 1.0, 0.7434, 0.5819, 1.739, 0.8827, 1.739, 0.8827, 0.7434, 0.5819, 0.5938, 1.0, 0.5625, 1.0, 0.5625, 1.0, 0.5938, 1.0, -0.3116, -0.5239, 0.3628, 0.304, 0.3628, 0.304, -0.3116, -0.5239, 0.6562, 1.0, 0.625, 1.0, 0.625, 1.0, 0.6562, 1.0, 1.643, 1.115, 0.724, 0.6248, 0.724, 0.6248, 1.643, 1.115, 0.7188, 1.0, 0.6875, 1.0, 0.6875, 1.0, 0.7188, 1.0, 0.4029, 0.2793, -0.09553, -0.6664, -0.09553, -0.6664, 0.4029, 0.2793, 0.4062, 1.0, 0.375, 1.0, 0.375, 1.0, 0.4062, 1.0, 0.1875, 1.0, 0.2188, 1.0, 0.2188, 1.0, 0.1875, 1.0, 0.4029, 0.2793, -0.09553, -0.6664, -0.09553, -0.6664, 0.4029, 0.2793, 1.643, 1.115, 0.724, 0.6248, 0.724, 0.6248, 1.643, 1.115, 0.3438, 1.0, 0.3125, 1.0, 0.3125, 1.0, 0.3438, 1.0, 0.125, 1.0, 0.1562, 1.0, 0.1562, 1.0, 0.125, 1.0, 0.9375, 1.0, 0.9688, 1.0, 0.9688, 1.0, 0.9375, 1.0, -0.3116, -0.5239, 0.3628, 0.304, 0.3628, 0.304, -0.3116, -0.5239, 0.7434, 0.5819, 1.739, 0.8827, 1.739, 0.8827, 0.7434, 0.5819, 0.2812, 1.0, 0.25, 1.0, 0.25, 1.0, 0.2812, 1.0, 0.0625, 1.0, 0.09375, 1.0, 0.09375, 1.0, 0.0625, 1.0, 0.875, 1.0, 0.9062, 1.0, 0.9062, 1.0, 0.875, 1.0, 0.3282, 0.3362, -0.4951, -0.342, -0.4951, -0.342, 0.3282, 0.3362, 1.787, 0.6369, 0.7538, 0.5358, 0.7538, 0.5358, 1.787, 0.6369, 0.2188, 1.0, 0.1875, 1.0, 0.1875, 1.0, 0.2188, 1.0, 0.0, 1.0, 0.03125, 1.0, 0.03125, 1.0, 0.0, 1.0, 0.8125, 1.0, 0.8438, 1.0, 0.8438, 1.0, 0.8125, 1.0, -0.639, -0.1279, 0.3005, 0.3747, 0.3005, 0.3747, -0.639, -0.1279, 0.7548, 0.4881, 1.787, 0.3869, 1.787, 0.3869, 0.7548, 0.4881, 0.1562, 1.0, 0.125, 1.0, 0.125, 1.0, 0.1562, 1.0, 0.9688, 1.0, 0.9375, 1.0, 0.9375, 1.0, 0.9688, 1.0, 0.75, 1.0, 0.7812, 1.0, 0.7812, 1.0, 0.75, 1.0, 0.2809, 0.4181, -0.7379, 0.1099, -0.7379, 0.1099, 0.2809, 0.4181, 1.739, 0.1422, 0.7463, 0.4409, 0.7463, 0.4409, 1.739, 0.1422, 0.09375, 1.0, 0.0625, 1.0, 0.0625, 1.0, 0.09375, 1.0, 0.9062, 1.0, 0.875, 1.0, 0.875, 1.0, 0.9062, 1.0, 0.6875, 1.0, 0.7188, 1.0, 0.7188, 1.0, 0.6875, 1.0, -0.7882, 0.362, 0.2702, 0.4646, 0.2702, 0.4646, -0.7882, 0.362, 0.7285, 0.3958, 1.645, -0.08806, 1.645, -0.08806, 0.7285, 0.3958, 0.03125, 1.0, 0.0, 1.0, 0.0, 1.0, 0.03125, 1.0, 0.8438, 1.0, 0.8125, 1.0, 0.8125, 1.0, 0.8438, 1.0, 0.625, 1.0, 0.6562, 1.0, 0.6562, 1.0, 0.625, 1.0, 0.2688, 0.5124, -0.7882, 0.6188, -0.7882, 0.6188, 0.2688, 0.5124, 0.5294, 0.7434, 0.6325, 1.789, 0.6325, 1.789, 0.5294, 0.7434, 1.524, -0.3107, 0.7012, 0.3555, 0.7012, 0.3555, 1.524, -0.3107, 0.8811, 1.74, 0.5766, 0.736, 0.5766, 0.736, 0.8811, 1.74, 0.7812, 1.0, 0.75, 1.0, 0.75, 1.0, 0.7812, 1.0, 0.5625, 1.0, 0.5938, 1.0, 0.5938, 1.0, 0.5625, 1.0, -0.7381, 0.8702, 0.2767, 0.5598, 0.2767, 0.5598, -0.7381, 0.8702, -0.4981, 1.319, 0.3194, 0.6457, 0.3194, 0.6457, -0.4981, 1.319, 0.6684, 0.3198, 1.345, -0.492, 1.345, -0.492, 0.6684, 0.3198, 0.3522, 0.6812, -0.3176, 1.5, -0.3176, 1.5, 0.3522, 0.6812, 0.7188, 1.0, 0.6875, 1.0, 0.6875, 1.0, 0.7188, 1.0, 0.5, 1.0, 0.5312, 1.0, 0.5312, 1.0, 0.5, 1.0, 0.2938, 0.6048, -0.6401, 1.107, -0.6401, 1.107, 0.2938, 0.6048, 0.5865, 0.2702, 0.9018, -0.7342, 0.9018, -0.7342, 0.5865, 0.2702, 1.135, -0.6349, 0.6292, 0.2911, 0.6292, 0.2911, 1.135, -0.6349, 0.6539, -0.7861, 0.5405, 0.2583, 0.5405, 0.2583, 0.6539, -0.7861, -0.3176, 1.5, -0.4981, 1.319, 0.3194, 0.6457, 0.3522, 0.6812, 1.115, 1.643, 0.8811, 1.74, 0.5766, 0.736, 0.6214, 0.7196, 0.4011, -0.7889, 0.6539, -0.7861, 0.5405, 0.2583, 0.4931, 0.2559, 0.1294, 1.739, -0.1057, 1.641, 0.3911, 0.7097, 0.4348, 0.73, 1.503, 1.324, 1.325, 1.503, 0.6619, 0.6948, 0.6965, 0.6629, -0.09553, -0.6664, 0.1448, -0.7636, 0.4471, 0.2632, 0.4029, 0.2793, 0.6325, 1.789, 0.3787, 1.789, 0.4815, 0.7413, 0.5294, 0.7434, 1.739, 0.8827, 1.643, 1.115, 0.724, 0.6248, 0.7434, 0.5819, -0.4951, -0.342, -0.3116, -0.5239, 0.3628, 0.304, 0.3282, 0.3362, 1.787, 0.3869, 1.787, 0.6369, 0.7538, 0.5358, 0.7548, 0.4881, -0.7379, 0.1099, -0.639, -0.1279, 0.3005, 0.3747, 0.2809, 0.4181, 1.645, -0.08806, 1.739, 0.1422, 0.7463, 0.4409, 0.7285, 0.3958, -0.7882, 0.6188, -0.7882, 0.362, 0.2702, 0.4646, 0.2688, 0.5124, 1.345, -0.492, 1.524, -0.3107, 0.7012, 0.3555, 0.6684, 0.3198, -0.6401, 1.107, -0.7381, 0.8702, 0.2767, 0.5598, 0.2938, 0.6048, 0.9018, -0.7342, 1.135, -0.6349, 0.6292, 0.2911, 0.5865, 0.2702, 0.2812, 1.0, 0.25, 1.0, 0.25, 1.0, 0.2812, 1.0, 0.875, 1.0, 0.9062, 1.0, 0.9062, 1.0, 0.875, 1.0, 0.2809, 0.4181, -0.7379, 0.1099, -0.7379, 0.1099, 0.2809, 0.4181, 0.2188, 1.0, 0.1875, 1.0, 0.1875, 1.0, 0.2188, 1.0, 0.8125, 1.0, 0.8438, 1.0, 0.8438, 1.0, 0.8125, 1.0, 1.739, 0.1422, 0.7463, 0.4409, 0.7463, 0.4409, 1.739, 0.1422, 0.1562, 1.0, 0.125, 1.0, 0.125, 1.0, 0.1562, 1.0, 0.75, 1.0, 0.7812, 1.0, 0.7812, 1.0, 0.75, 1.0, -0.7882, 0.362, 0.2702, 0.4646, 0.2702, 0.4646, -0.7882, 0.362, 0.09375, 1.0, 0.0625, 1.0, 0.0625, 1.0, 0.09375, 1.0, 0.6875, 1.0, 0.7188, 1.0, 0.7188, 1.0, 0.6875, 1.0, 0.7285, 0.3958, 1.645, -0.08806, 1.645, -0.08806, 0.7285, 0.3958, 0.03125, 1.0, 0.0, 1.0, 0.0, 1.0, 0.03125, 1.0, 0.625, 1.0, 0.6562, 1.0, 0.6562, 1.0, 0.625, 1.0, 0.2688, 0.5124, -0.7882, 0.6188, -0.7882, 0.6188, 0.2688, 0.5124, 0.5294, 0.7434, 0.6325, 1.789, 0.6325, 1.789, 0.5294, 0.7434, 0.5625, 1.0, 0.5938, 1.0, 0.5938, 1.0, 0.5625, 1.0, 1.524, -0.3107, 0.7012, 0.3555, 0.7012, 0.3555, 1.524, -0.3107, 0.8811, 1.74, 0.5766, 0.736, 0.5766, 0.736, 0.8811, 1.74, 0.5, 1.0, 0.5312, 1.0, 0.5312, 1.0, 0.5, 1.0, -0.7381, 0.8702, 0.2767, 0.5598, 0.2767, 0.5598, -0.7381, 0.8702, -0.4981, 1.319, 0.3194, 0.6457, 0.3194, 0.6457, -0.4981, 1.319, 0.4375, 1.0, 0.4688, 1.0, 0.4688, 1.0, 0.4375, 1.0, 0.6684, 0.3198, 1.345, -0.492, 1.345, -0.492, 0.6684, 0.3198, 0.3522, 0.6812, -0.3176, 1.5, -0.3176, 1.5, 0.3522, 0.6812, 0.375, 1.0, 0.4062, 1.0, 0.4062, 1.0, 0.375, 1.0, 0.2938, 0.6048, -0.6401, 1.107, -0.6401, 1.107, 0.2938, 0.6048, 0.5865, 0.2702, 0.9018, -0.7342, 0.9018, -0.7342, 0.5865, 0.2702, 0.3125, 1.0, 0.3438, 1.0, 0.3438, 1.0, 0.3125, 1.0, 1.135, -0.6349, 0.6292, 0.2911, 0.6292, 0.2911, 1.135, -0.6349, 0.6539, -0.7861, 0.5405, 0.2583, 0.5405, 0.2583, 0.6539, -0.7861, 0.25, 1.0, 0.2812, 1.0, 0.2812, 1.0, 0.25, 1.0, 0.6214, 0.7196, 1.115, 1.643, 1.115, 1.643, 0.6214, 0.7196, 0.1875, 1.0, 0.2188, 1.0, 0.2188, 1.0, 0.1875, 1.0, -0.1057, 1.641, 0.3911, 0.7097, 0.3911, 0.7097, -0.1057, 1.641, 0.125, 1.0, 0.1562, 1.0, 0.1562, 1.0, 0.125, 1.0, 0.4931, 0.2559, 0.4011, -0.7889, 0.4011, -0.7889, 0.4931, 0.2559, 0.0625, 1.0, 0.09375, 1.0, 0.09375, 1.0, 0.0625, 1.0, 1.325, 1.503, 0.6619, 0.6948, 0.6619, 0.6948, 1.325, 1.503, 0.0, 1.0, 0.03125, 1.0, 0.03125, 1.0, 0.0, 1.0, 0.4348, 0.73, 0.1294, 1.739, 0.1294, 1.739, 0.4348, 0.73, 0.9688, 1.0, 0.9375, 1.0, 0.9375, 1.0, 0.9688, 1.0, 0.1448, -0.7636, 0.4471, 0.2632, 0.4471, 0.2632, 0.1448, -0.7636, 0.9062, 1.0, 0.875, 1.0, 0.875, 1.0, 0.9062, 1.0, 0.6965, 0.6629, 1.503, 1.324, 1.503, 1.324, 0.6965, 0.6629, 0.8438, 1.0, 0.8125, 1.0, 0.8125, 1.0, 0.8438, 1.0, 0.3787, 1.789, 0.4815, 0.7413, 0.4815, 0.7413, 0.3787, 1.789, 0.7812, 1.0, 0.75, 1.0, 0.75, 1.0, 0.7812, 1.0])
me_cylinder.materials.append(mat_hex_metal)
me_cylinder.materials.append(mat_dot_metal)
me_cylinder.update()

# ---- objects
ob_light = bpy.data.objects.new('Light', light_light)
ob_camera = bpy.data.objects.new('Camera', cam_camera)
ob_cylinder = bpy.data.objects.new('Cylinder', me_cylinder)

# ---- transforms, parenting, visibility, modifiers, constraints
ob_light.location = (4.076, 1.005, 5.904)
ob_light.rotation_euler = (0.6503, 0.05522, 1.866)
ob_light.lock_rotations_4d = False
ob_light.empty_display_type = 'ARROWS'
ob_light.color = (0.0, 0.0, 0.0, 0.0)
ob_light.lineart.crease_threshold = 0.0
ob_camera.location = (7.359, -6.926, 4.958)
ob_camera.rotation_euler = (1.109, 0.0, 0.8149)
ob_camera.lock_rotations_4d = False
ob_camera.empty_display_type = 'ARROWS'
ob_camera.color = (0.0, 0.0, 0.0, 0.0)
ob_camera.display_type = 'WIRE'
ob_camera.lineart.crease_threshold = 0.0
ob_cylinder.location = (0.0, 0.0, 0.0)

# ---- collection membership
col_collection.objects.link(ob_light)
col_collection.objects.link(ob_camera)
col_collection.objects.link(ob_cylinder)

# ---- scene / render settings (as saved in the file)
scene.camera = ob_camera
scene.frame_start = 1; scene.frame_end = 250; scene.frame_set(1)
scene.render.engine = 'BLENDER_EEVEE_NEXT'
bpy.context.view_layer.update()
